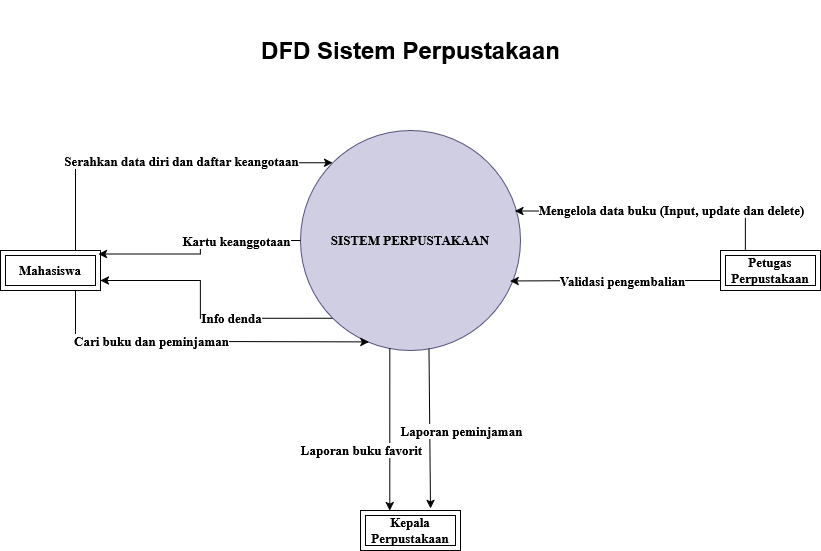

The diagram above was exported from draw.io. Its source (the exported page's mxGraphModel, read from the mxfile embedded in the PNG):
<mxGraphModel dx="1426" dy="779" grid="1" gridSize="10" guides="1" tooltips="1" connect="1" arrows="1" fold="1" page="1" pageScale="1" pageWidth="1169" pageHeight="827" background="light-dark(#FFFFFF,#336600)" math="0" shadow="0">
  <root>
    <mxCell id="0" />
    <mxCell id="1" parent="0" />
    <mxCell id="z9ZbEYzh0_NbaV2ZSujN-32" edge="1" parent="1" source="267I9fbDA7t8OIRaK16O-1" style="edgeStyle=orthogonalEdgeStyle;rounded=0;orthogonalLoop=1;jettySize=auto;html=1;exitX=0;exitY=1;exitDx=0;exitDy=0;entryX=1;entryY=0.75;entryDx=0;entryDy=0;fontStyle=1;fontFamily=Times New Roman;fontSize=13;" target="267I9fbDA7t8OIRaK16O-17">
      <mxGeometry relative="1" as="geometry" />
    </mxCell>
    <mxCell id="z9ZbEYzh0_NbaV2ZSujN-38" connectable="0" parent="z9ZbEYzh0_NbaV2ZSujN-32" style="edgeLabel;html=1;align=center;verticalAlign=middle;resizable=0;points=[];fontStyle=1;fontFamily=Times New Roman;fontSize=13;" value="Info denda" vertex="1">
      <mxGeometry relative="1" x="-0.4206" as="geometry">
        <mxPoint x="-24" as="offset" />
      </mxGeometry>
    </mxCell>
    <mxCell id="267I9fbDA7t8OIRaK16O-1" parent="1" style="ellipse;whiteSpace=wrap;html=1;aspect=fixed;fontStyle=1;fontFamily=Times New Roman;labelBackgroundColor=none;fillColor=#d0cee2;strokeColor=#56517e;fontSize=13;" value="SISTEM PERPUSTAKAAN" vertex="1">
      <mxGeometry height="220" width="220" x="475" y="170" as="geometry" />
    </mxCell>
    <mxCell id="z9ZbEYzh0_NbaV2ZSujN-33" edge="1" parent="1" source="267I9fbDA7t8OIRaK16O-17" style="edgeStyle=orthogonalEdgeStyle;rounded=0;orthogonalLoop=1;jettySize=auto;html=1;exitX=0.75;exitY=0;exitDx=0;exitDy=0;entryX=0;entryY=0;entryDx=0;entryDy=0;fontStyle=1;fontFamily=Times New Roman;fontSize=13;" target="267I9fbDA7t8OIRaK16O-1">
      <mxGeometry relative="1" as="geometry" />
    </mxCell>
    <mxCell id="z9ZbEYzh0_NbaV2ZSujN-37" connectable="0" parent="z9ZbEYzh0_NbaV2ZSujN-33" style="edgeLabel;html=1;align=center;verticalAlign=middle;resizable=0;points=[];fontStyle=1;fontFamily=Times New Roman;fontSize=13;" value="Serahkan data diri dan daftar keangotaan" vertex="1">
      <mxGeometry relative="1" x="-0.2534" y="-2" as="geometry">
        <mxPoint x="64" y="-4" as="offset" />
      </mxGeometry>
    </mxCell>
    <mxCell id="267I9fbDA7t8OIRaK16O-17" parent="1" style="shape=ext;margin=3;double=1;whiteSpace=wrap;html=1;align=center;movable=1;resizable=1;rotatable=1;deletable=1;editable=1;locked=0;connectable=1;fontFamily=Times New Roman;fontStyle=1;strokeColor=light-dark(#000000,#007FFF);fillColor=light-dark(#FFFFFF,#333333);fontSize=13;" value="Mahasiswa" vertex="1">
      <mxGeometry height="40" width="100" x="175" y="290" as="geometry" />
    </mxCell>
    <mxCell id="z9ZbEYzh0_NbaV2ZSujN-16" parent="1" style="shape=ext;margin=3;double=1;whiteSpace=wrap;html=1;align=center;movable=1;resizable=1;rotatable=1;deletable=1;editable=1;locked=0;connectable=1;fontFamily=Times New Roman;fontStyle=1;strokeColor=light-dark(#000000,#007FFF);fillColor=light-dark(#FFFFFF,#333333);fontSize=13;" value="Petugas Perpustakaan" vertex="1">
      <mxGeometry height="40" width="100" x="895" y="290" as="geometry" />
    </mxCell>
    <mxCell id="z9ZbEYzh0_NbaV2ZSujN-17" parent="1" style="shape=ext;margin=3;double=1;whiteSpace=wrap;html=1;align=center;movable=1;resizable=1;rotatable=1;deletable=1;editable=1;locked=0;connectable=1;fontFamily=Times New Roman;fontStyle=1;strokeColor=light-dark(#000000,#007FFF);fillColor=light-dark(#FFFFFF,#333333);fontSize=13;" value="Kepala Perpustakaan" vertex="1">
      <mxGeometry height="40" width="100" x="535" y="550" as="geometry" />
    </mxCell>
    <mxCell id="z9ZbEYzh0_NbaV2ZSujN-31" edge="1" parent="1" source="267I9fbDA7t8OIRaK16O-1" style="edgeStyle=orthogonalEdgeStyle;rounded=0;orthogonalLoop=1;jettySize=auto;html=1;exitX=0;exitY=0.5;exitDx=0;exitDy=0;entryX=0.98;entryY=0.088;entryDx=0;entryDy=0;entryPerimeter=0;fontStyle=1;fontFamily=Times New Roman;fontSize=13;" target="267I9fbDA7t8OIRaK16O-17">
      <mxGeometry relative="1" as="geometry" />
    </mxCell>
    <mxCell id="z9ZbEYzh0_NbaV2ZSujN-39" connectable="0" parent="z9ZbEYzh0_NbaV2ZSujN-31" style="edgeLabel;html=1;align=center;verticalAlign=middle;resizable=0;points=[];fontStyle=1;fontFamily=Times New Roman;fontSize=13;" value="Kartu keanggotaan" vertex="1">
      <mxGeometry relative="1" x="-0.2343" y="-1" as="geometry">
        <mxPoint x="18" y="1" as="offset" />
      </mxGeometry>
    </mxCell>
    <mxCell id="z9ZbEYzh0_NbaV2ZSujN-34" edge="1" parent="1" source="267I9fbDA7t8OIRaK16O-17" style="edgeStyle=orthogonalEdgeStyle;rounded=0;orthogonalLoop=1;jettySize=auto;html=1;exitX=0.75;exitY=1;exitDx=0;exitDy=0;entryX=0.311;entryY=0.961;entryDx=0;entryDy=0;entryPerimeter=0;fontStyle=1;fontFamily=Times New Roman;fontSize=13;" target="267I9fbDA7t8OIRaK16O-1">
      <mxGeometry relative="1" as="geometry">
        <Array as="points">
          <mxPoint x="250" y="381" />
          <mxPoint x="375" y="381" />
        </Array>
      </mxGeometry>
    </mxCell>
    <mxCell id="z9ZbEYzh0_NbaV2ZSujN-36" connectable="0" parent="z9ZbEYzh0_NbaV2ZSujN-34" style="edgeLabel;html=1;align=center;verticalAlign=middle;resizable=0;points=[];fontStyle=1;fontFamily=Times New Roman;fontSize=13;" value="Cari buku dan peminjaman" vertex="1">
      <mxGeometry relative="1" x="-0.4687" as="geometry">
        <mxPoint x="35" y="-1" as="offset" />
      </mxGeometry>
    </mxCell>
    <mxCell id="z9ZbEYzh0_NbaV2ZSujN-48" edge="1" parent="1" source="267I9fbDA7t8OIRaK16O-1" style="endArrow=classic;html=1;rounded=0;exitX=0.406;exitY=0.991;exitDx=0;exitDy=0;exitPerimeter=0;entryX=0.293;entryY=0;entryDx=0;entryDy=0;entryPerimeter=0;fontStyle=1;fontFamily=Times New Roman;fontSize=13;" target="z9ZbEYzh0_NbaV2ZSujN-17" value="">
      <mxGeometry height="50" relative="1" width="50" as="geometry">
        <mxPoint x="560" y="480" as="sourcePoint" />
        <mxPoint x="610" y="430" as="targetPoint" />
      </mxGeometry>
    </mxCell>
    <mxCell id="z9ZbEYzh0_NbaV2ZSujN-51" connectable="0" parent="z9ZbEYzh0_NbaV2ZSujN-48" style="edgeLabel;html=1;align=center;verticalAlign=middle;resizable=0;points=[];fontStyle=1;fontFamily=Times New Roman;fontSize=13;" value="Laporan buku favorit" vertex="1">
      <mxGeometry relative="1" x="0.0431" as="geometry">
        <mxPoint x="-29" y="17" as="offset" />
      </mxGeometry>
    </mxCell>
    <mxCell id="z9ZbEYzh0_NbaV2ZSujN-49" edge="1" parent="1" source="267I9fbDA7t8OIRaK16O-1" style="endArrow=classic;html=1;rounded=0;exitX=0.584;exitY=0.992;exitDx=0;exitDy=0;exitPerimeter=0;fontStyle=1;fontFamily=Times New Roman;fontSize=13;" value="">
      <mxGeometry height="50" relative="1" width="50" as="geometry">
        <mxPoint x="604.7" y="389.98" as="sourcePoint" />
        <mxPoint x="605" y="548" as="targetPoint" />
      </mxGeometry>
    </mxCell>
    <mxCell id="z9ZbEYzh0_NbaV2ZSujN-50" connectable="0" parent="z9ZbEYzh0_NbaV2ZSujN-49" style="edgeLabel;html=1;align=center;verticalAlign=middle;resizable=0;points=[];fontStyle=1;fontFamily=Times New Roman;fontSize=13;" value="Laporan peminjaman" vertex="1">
      <mxGeometry relative="1" x="0.0236" y="1" as="geometry">
        <mxPoint x="30" as="offset" />
      </mxGeometry>
    </mxCell>
    <mxCell id="z9ZbEYzh0_NbaV2ZSujN-52" edge="1" parent="1" source="z9ZbEYzh0_NbaV2ZSujN-16" style="edgeStyle=orthogonalEdgeStyle;rounded=0;orthogonalLoop=1;jettySize=auto;html=1;exitX=0;exitY=0.75;exitDx=0;exitDy=0;entryX=0.953;entryY=0.684;entryDx=0;entryDy=0;entryPerimeter=0;fontStyle=1;fontFamily=Times New Roman;fontSize=13;" target="267I9fbDA7t8OIRaK16O-1">
      <mxGeometry relative="1" as="geometry" />
    </mxCell>
    <mxCell id="z9ZbEYzh0_NbaV2ZSujN-53" connectable="0" parent="z9ZbEYzh0_NbaV2ZSujN-52" style="edgeLabel;html=1;align=center;verticalAlign=middle;resizable=0;points=[];fontStyle=1;fontFamily=Times New Roman;fontSize=13;" value="Validasi pengembalian" vertex="1">
      <mxGeometry relative="1" x="-0.1422" y="1" as="geometry">
        <mxPoint x="-9" y="-1" as="offset" />
      </mxGeometry>
    </mxCell>
    <mxCell id="z9ZbEYzh0_NbaV2ZSujN-54" edge="1" parent="1" source="z9ZbEYzh0_NbaV2ZSujN-16" style="edgeStyle=orthogonalEdgeStyle;rounded=0;orthogonalLoop=1;jettySize=auto;html=1;exitX=0.25;exitY=0;exitDx=0;exitDy=0;entryX=0.975;entryY=0.366;entryDx=0;entryDy=0;entryPerimeter=0;fontStyle=1;fontFamily=Times New Roman;fontSize=13;" target="267I9fbDA7t8OIRaK16O-1">
      <mxGeometry relative="1" as="geometry" />
    </mxCell>
    <mxCell id="z9ZbEYzh0_NbaV2ZSujN-55" connectable="0" parent="z9ZbEYzh0_NbaV2ZSujN-54" style="edgeLabel;html=1;align=center;verticalAlign=middle;resizable=0;points=[];fontStyle=1;fontFamily=Times New Roman;fontSize=13;" value="Mengelola data buku (Input, update dan delete)" vertex="1">
      <mxGeometry relative="1" x="0.7349" y="1" as="geometry">
        <mxPoint x="120" y="-2" as="offset" />
      </mxGeometry>
    </mxCell>
    <mxCell id="z9ZbEYzh0_NbaV2ZSujN-56" parent="1" style="text;strokeColor=none;fillColor=none;html=1;fontSize=24;fontStyle=1;verticalAlign=middle;align=center;" value="&lt;div&gt;DFD Sistem Perpustakaan&lt;/div&gt;" vertex="1">
      <mxGeometry height="100" width="470" x="350" y="40" as="geometry" />
    </mxCell>
  </root>
</mxGraphModel>